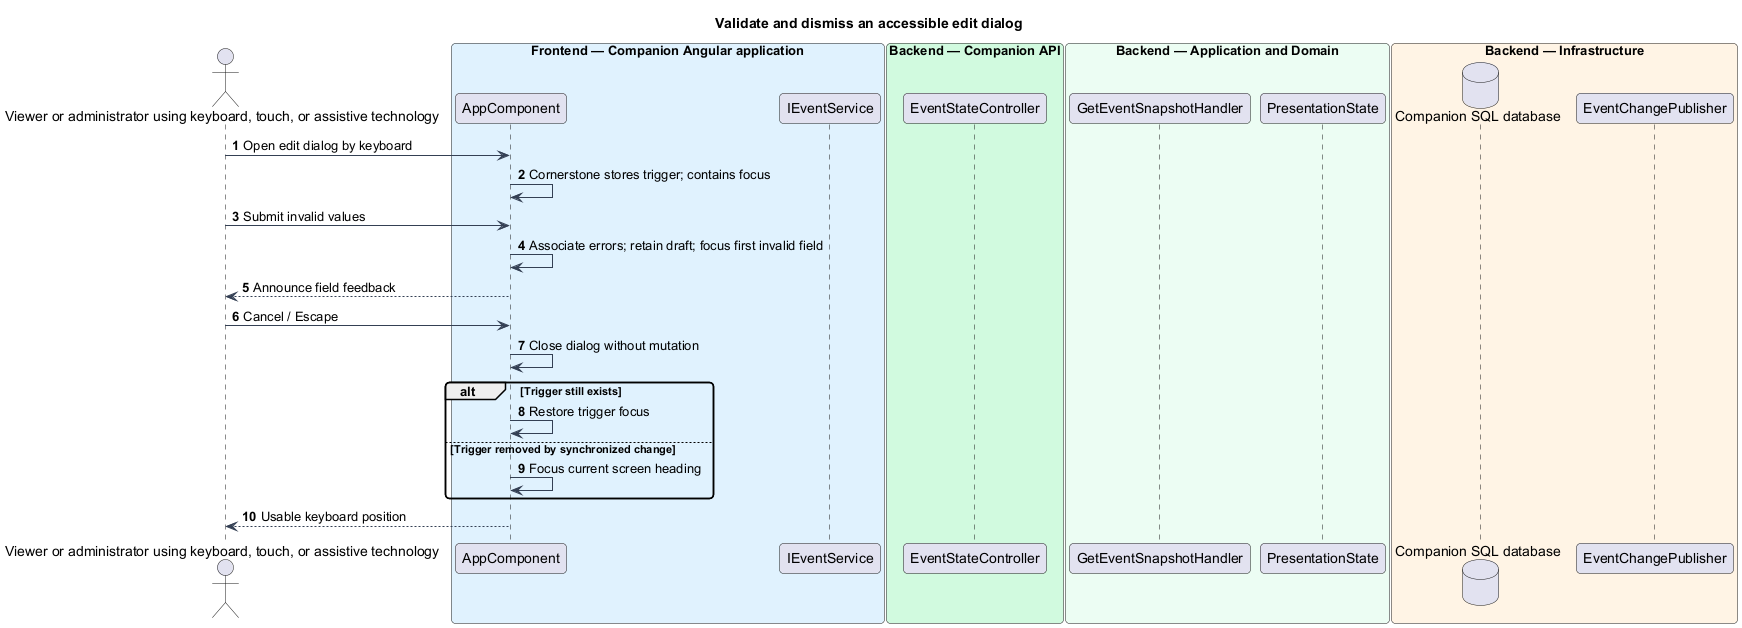

The diagram above was rendered by PlantUML. Its source (embedded in the PNG):
@startuml
skinparam backgroundColor #FFFFFF
skinparam shadowing false
skinparam defaultFontName Arial
skinparam ArrowColor #344054
skinparam roundcorner 8
autonumber
title Validate and dismiss an accessible edit dialog
actor "Viewer or administrator using keyboard, touch, or assistive technology" as actor
box "Frontend — Companion Angular application" #E0F2FE
participant "AppComponent" as page
participant "IEventService" as client
end box
box "Backend — Companion API" #D1FADF
participant "EventStateController" as controller
end box
box "Backend — Application and Domain" #ECFDF3
participant "GetEventSnapshotHandler" as handler
participant "PresentationState" as entity
end box
box "Backend — Infrastructure" #FFF4E5
database "Companion SQL database" as db
participant "EventChangePublisher" as push
end box
actor -> page : Open edit dialog by keyboard
page -> page : Cornerstone stores trigger; contains focus
actor -> page : Submit invalid values
page -> page : Associate errors; retain draft; focus first invalid field
page --> actor : Announce field feedback
actor -> page : Cancel / Escape
page -> page : Close dialog without mutation
alt Trigger still exists
 page -> page : Restore trigger focus
else Trigger removed by synchronized change
 page -> page : Focus current screen heading
end
page --> actor : Usable keyboard position
@enduml